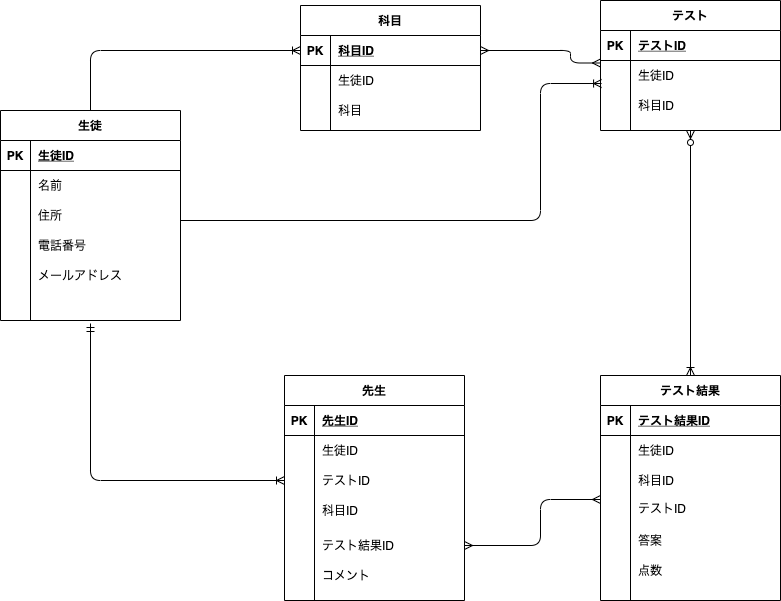

The diagram above was exported from draw.io. Its source (the exported page's mxGraphModel, read from the mxfile embedded in the PNG):
<mxGraphModel dx="1296" dy="714" grid="1" gridSize="10" guides="1" tooltips="1" connect="1" arrows="1" fold="1" page="1" pageScale="1" pageWidth="827" pageHeight="1169" math="0" shadow="0">
  <root>
    <mxCell id="0" />
    <mxCell id="1" parent="0" />
    <mxCell id="26" value="先生" style="shape=table;startSize=30;container=1;collapsible=1;childLayout=tableLayout;fixedRows=1;rowLines=0;fontStyle=1;align=center;resizeLast=1;" parent="1" vertex="1">
      <mxGeometry x="324" y="485" width="180" height="225" as="geometry">
        <mxRectangle x="500" y="130" width="60" height="30" as="alternateBounds" />
      </mxGeometry>
    </mxCell>
    <mxCell id="27" value="" style="shape=partialRectangle;collapsible=0;dropTarget=0;pointerEvents=0;fillColor=none;top=0;left=0;bottom=1;right=0;points=[[0,0.5],[1,0.5]];portConstraint=eastwest;" parent="26" vertex="1">
      <mxGeometry y="30" width="180" height="30" as="geometry" />
    </mxCell>
    <mxCell id="28" value="PK" style="shape=partialRectangle;connectable=0;fillColor=none;top=0;left=0;bottom=0;right=0;fontStyle=1;overflow=hidden;" parent="27" vertex="1">
      <mxGeometry width="30" height="30" as="geometry" />
    </mxCell>
    <mxCell id="29" value="先生ID" style="shape=partialRectangle;connectable=0;fillColor=none;top=0;left=0;bottom=0;right=0;align=left;spacingLeft=6;fontStyle=5;overflow=hidden;" parent="27" vertex="1">
      <mxGeometry x="30" width="150" height="30" as="geometry" />
    </mxCell>
    <mxCell id="k2pPOguZkID2-L46GyxD-131" value="" style="shape=partialRectangle;collapsible=0;dropTarget=0;pointerEvents=0;fillColor=none;top=0;left=0;bottom=0;right=0;points=[[0,0.5],[1,0.5]];portConstraint=eastwest;" parent="26" vertex="1">
      <mxGeometry y="60" width="180" height="30" as="geometry" />
    </mxCell>
    <mxCell id="k2pPOguZkID2-L46GyxD-132" value="" style="shape=partialRectangle;connectable=0;fillColor=none;top=0;left=0;bottom=0;right=0;editable=1;overflow=hidden;" parent="k2pPOguZkID2-L46GyxD-131" vertex="1">
      <mxGeometry width="30" height="30" as="geometry" />
    </mxCell>
    <mxCell id="k2pPOguZkID2-L46GyxD-133" value="生徒ID" style="shape=partialRectangle;connectable=0;fillColor=none;top=0;left=0;bottom=0;right=0;align=left;spacingLeft=6;overflow=hidden;" parent="k2pPOguZkID2-L46GyxD-131" vertex="1">
      <mxGeometry x="30" width="150" height="30" as="geometry" />
    </mxCell>
    <mxCell id="k2pPOguZkID2-L46GyxD-134" value="" style="shape=partialRectangle;collapsible=0;dropTarget=0;pointerEvents=0;fillColor=none;top=0;left=0;bottom=0;right=0;points=[[0,0.5],[1,0.5]];portConstraint=eastwest;" parent="26" vertex="1">
      <mxGeometry y="90" width="180" height="30" as="geometry" />
    </mxCell>
    <mxCell id="k2pPOguZkID2-L46GyxD-135" value="" style="shape=partialRectangle;connectable=0;fillColor=none;top=0;left=0;bottom=0;right=0;editable=1;overflow=hidden;" parent="k2pPOguZkID2-L46GyxD-134" vertex="1">
      <mxGeometry width="30" height="30" as="geometry" />
    </mxCell>
    <mxCell id="k2pPOguZkID2-L46GyxD-136" value="テストID" style="shape=partialRectangle;connectable=0;fillColor=none;top=0;left=0;bottom=0;right=0;align=left;spacingLeft=6;overflow=hidden;" parent="k2pPOguZkID2-L46GyxD-134" vertex="1">
      <mxGeometry x="30" width="150" height="30" as="geometry" />
    </mxCell>
    <mxCell id="uwa_zXE5BMeCgokX8AOn-139" value="" style="shape=partialRectangle;collapsible=0;dropTarget=0;pointerEvents=0;fillColor=none;top=0;left=0;bottom=0;right=0;points=[[0,0.5],[1,0.5]];portConstraint=eastwest;" vertex="1" parent="26">
      <mxGeometry y="120" width="180" height="30" as="geometry" />
    </mxCell>
    <mxCell id="uwa_zXE5BMeCgokX8AOn-140" value="" style="shape=partialRectangle;connectable=0;fillColor=none;top=0;left=0;bottom=0;right=0;editable=1;overflow=hidden;" vertex="1" parent="uwa_zXE5BMeCgokX8AOn-139">
      <mxGeometry width="30" height="30" as="geometry" />
    </mxCell>
    <mxCell id="uwa_zXE5BMeCgokX8AOn-141" value="科目ID" style="shape=partialRectangle;connectable=0;fillColor=none;top=0;left=0;bottom=0;right=0;align=left;spacingLeft=6;overflow=hidden;" vertex="1" parent="uwa_zXE5BMeCgokX8AOn-139">
      <mxGeometry x="30" width="150" height="30" as="geometry" />
    </mxCell>
    <mxCell id="30" value="" style="shape=partialRectangle;collapsible=0;dropTarget=0;pointerEvents=0;fillColor=none;top=0;left=0;bottom=0;right=0;points=[[0,0.5],[1,0.5]];portConstraint=eastwest;" parent="26" vertex="1">
      <mxGeometry y="150" width="180" height="40" as="geometry" />
    </mxCell>
    <mxCell id="31" value="" style="shape=partialRectangle;connectable=0;fillColor=none;top=0;left=0;bottom=0;right=0;editable=1;overflow=hidden;" parent="30" vertex="1">
      <mxGeometry width="30" height="40" as="geometry" />
    </mxCell>
    <mxCell id="32" value="テスト結果ID" style="shape=partialRectangle;connectable=0;fillColor=none;top=0;left=0;bottom=0;right=0;align=left;spacingLeft=6;overflow=hidden;" parent="30" vertex="1">
      <mxGeometry x="30" width="150" height="40" as="geometry" />
    </mxCell>
    <mxCell id="k2pPOguZkID2-L46GyxD-127" value="" style="shape=partialRectangle;collapsible=0;dropTarget=0;pointerEvents=0;fillColor=none;top=0;left=0;bottom=0;right=0;points=[[0,0.5],[1,0.5]];portConstraint=eastwest;" parent="26" vertex="1">
      <mxGeometry y="190" width="180" height="20" as="geometry" />
    </mxCell>
    <mxCell id="k2pPOguZkID2-L46GyxD-128" value="" style="shape=partialRectangle;connectable=0;fillColor=none;top=0;left=0;bottom=0;right=0;editable=1;overflow=hidden;" parent="k2pPOguZkID2-L46GyxD-127" vertex="1">
      <mxGeometry width="30" height="20" as="geometry" />
    </mxCell>
    <mxCell id="k2pPOguZkID2-L46GyxD-129" value="コメント" style="shape=partialRectangle;connectable=0;fillColor=none;top=0;left=0;bottom=0;right=0;align=left;spacingLeft=6;overflow=hidden;" parent="k2pPOguZkID2-L46GyxD-127" vertex="1">
      <mxGeometry x="30" width="150" height="20" as="geometry" />
    </mxCell>
    <mxCell id="40" value="テスト" style="shape=table;startSize=30;container=1;collapsible=1;childLayout=tableLayout;fixedRows=1;rowLines=0;fontStyle=1;align=center;resizeLast=1;" parent="1" vertex="1">
      <mxGeometry x="640" y="110" width="180" height="130" as="geometry" />
    </mxCell>
    <mxCell id="41" value="" style="shape=partialRectangle;collapsible=0;dropTarget=0;pointerEvents=0;fillColor=none;top=0;left=0;bottom=1;right=0;points=[[0,0.5],[1,0.5]];portConstraint=eastwest;" parent="40" vertex="1">
      <mxGeometry y="30" width="180" height="30" as="geometry" />
    </mxCell>
    <mxCell id="42" value="PK" style="shape=partialRectangle;connectable=0;fillColor=none;top=0;left=0;bottom=0;right=0;fontStyle=1;overflow=hidden;" parent="41" vertex="1">
      <mxGeometry width="30" height="30" as="geometry" />
    </mxCell>
    <mxCell id="43" value="テストID" style="shape=partialRectangle;connectable=0;fillColor=none;top=0;left=0;bottom=0;right=0;align=left;spacingLeft=6;fontStyle=5;overflow=hidden;" parent="41" vertex="1">
      <mxGeometry x="30" width="150" height="30" as="geometry" />
    </mxCell>
    <mxCell id="47" value="" style="shape=partialRectangle;collapsible=0;dropTarget=0;pointerEvents=0;fillColor=none;top=0;left=0;bottom=0;right=0;points=[[0,0.5],[1,0.5]];portConstraint=eastwest;" parent="40" vertex="1">
      <mxGeometry y="60" width="180" height="30" as="geometry" />
    </mxCell>
    <mxCell id="48" value="" style="shape=partialRectangle;connectable=0;fillColor=none;top=0;left=0;bottom=0;right=0;editable=1;overflow=hidden;" parent="47" vertex="1">
      <mxGeometry width="30" height="30" as="geometry" />
    </mxCell>
    <mxCell id="49" value="生徒ID" style="shape=partialRectangle;connectable=0;fillColor=none;top=0;left=0;bottom=0;right=0;align=left;spacingLeft=6;overflow=hidden;" parent="47" vertex="1">
      <mxGeometry x="30" width="150" height="30" as="geometry" />
    </mxCell>
    <mxCell id="uwa_zXE5BMeCgokX8AOn-130" value="" style="shape=partialRectangle;collapsible=0;dropTarget=0;pointerEvents=0;fillColor=none;top=0;left=0;bottom=0;right=0;points=[[0,0.5],[1,0.5]];portConstraint=eastwest;" vertex="1" parent="40">
      <mxGeometry y="90" width="180" height="30" as="geometry" />
    </mxCell>
    <mxCell id="uwa_zXE5BMeCgokX8AOn-131" value="" style="shape=partialRectangle;connectable=0;fillColor=none;top=0;left=0;bottom=0;right=0;editable=1;overflow=hidden;" vertex="1" parent="uwa_zXE5BMeCgokX8AOn-130">
      <mxGeometry width="30" height="30" as="geometry" />
    </mxCell>
    <mxCell id="uwa_zXE5BMeCgokX8AOn-132" value="科目ID" style="shape=partialRectangle;connectable=0;fillColor=none;top=0;left=0;bottom=0;right=0;align=left;spacingLeft=6;overflow=hidden;" vertex="1" parent="uwa_zXE5BMeCgokX8AOn-130">
      <mxGeometry x="30" width="150" height="30" as="geometry" />
    </mxCell>
    <mxCell id="53" value="生徒" style="shape=table;startSize=30;container=1;collapsible=1;childLayout=tableLayout;fixedRows=1;rowLines=0;fontStyle=1;align=center;resizeLast=1;" parent="1" vertex="1">
      <mxGeometry x="40" y="220" width="180" height="210" as="geometry">
        <mxRectangle x="500" y="130" width="60" height="30" as="alternateBounds" />
      </mxGeometry>
    </mxCell>
    <mxCell id="54" value="" style="shape=partialRectangle;collapsible=0;dropTarget=0;pointerEvents=0;fillColor=none;top=0;left=0;bottom=1;right=0;points=[[0,0.5],[1,0.5]];portConstraint=eastwest;" parent="53" vertex="1">
      <mxGeometry y="30" width="180" height="30" as="geometry" />
    </mxCell>
    <mxCell id="55" value="PK" style="shape=partialRectangle;connectable=0;fillColor=none;top=0;left=0;bottom=0;right=0;fontStyle=1;overflow=hidden;" parent="54" vertex="1">
      <mxGeometry width="30" height="30" as="geometry" />
    </mxCell>
    <mxCell id="56" value="生徒ID" style="shape=partialRectangle;connectable=0;fillColor=none;top=0;left=0;bottom=0;right=0;align=left;spacingLeft=6;fontStyle=5;overflow=hidden;" parent="54" vertex="1">
      <mxGeometry x="30" width="150" height="30" as="geometry" />
    </mxCell>
    <mxCell id="57" value="" style="shape=partialRectangle;collapsible=0;dropTarget=0;pointerEvents=0;fillColor=none;top=0;left=0;bottom=0;right=0;points=[[0,0.5],[1,0.5]];portConstraint=eastwest;" parent="53" vertex="1">
      <mxGeometry y="60" width="180" height="30" as="geometry" />
    </mxCell>
    <mxCell id="58" value="" style="shape=partialRectangle;connectable=0;fillColor=none;top=0;left=0;bottom=0;right=0;editable=1;overflow=hidden;" parent="57" vertex="1">
      <mxGeometry width="30" height="30" as="geometry" />
    </mxCell>
    <mxCell id="59" value="名前" style="shape=partialRectangle;connectable=0;fillColor=none;top=0;left=0;bottom=0;right=0;align=left;spacingLeft=6;overflow=hidden;" parent="57" vertex="1">
      <mxGeometry x="30" width="150" height="30" as="geometry" />
    </mxCell>
    <mxCell id="60" value="" style="shape=partialRectangle;collapsible=0;dropTarget=0;pointerEvents=0;fillColor=none;top=0;left=0;bottom=0;right=0;points=[[0,0.5],[1,0.5]];portConstraint=eastwest;" parent="53" vertex="1">
      <mxGeometry y="90" width="180" height="30" as="geometry" />
    </mxCell>
    <mxCell id="61" value="" style="shape=partialRectangle;connectable=0;fillColor=none;top=0;left=0;bottom=0;right=0;editable=1;overflow=hidden;" parent="60" vertex="1">
      <mxGeometry width="30" height="30" as="geometry" />
    </mxCell>
    <mxCell id="62" value="住所" style="shape=partialRectangle;connectable=0;fillColor=none;top=0;left=0;bottom=0;right=0;align=left;spacingLeft=6;overflow=hidden;" parent="60" vertex="1">
      <mxGeometry x="30" width="150" height="30" as="geometry" />
    </mxCell>
    <mxCell id="63" value="" style="shape=partialRectangle;collapsible=0;dropTarget=0;pointerEvents=0;fillColor=none;top=0;left=0;bottom=0;right=0;points=[[0,0.5],[1,0.5]];portConstraint=eastwest;" parent="53" vertex="1">
      <mxGeometry y="120" width="180" height="30" as="geometry" />
    </mxCell>
    <mxCell id="64" value="" style="shape=partialRectangle;connectable=0;fillColor=none;top=0;left=0;bottom=0;right=0;editable=1;overflow=hidden;" parent="63" vertex="1">
      <mxGeometry width="30" height="30" as="geometry" />
    </mxCell>
    <mxCell id="65" value="電話番号" style="shape=partialRectangle;connectable=0;fillColor=none;top=0;left=0;bottom=0;right=0;align=left;spacingLeft=6;overflow=hidden;" parent="63" vertex="1">
      <mxGeometry x="30" width="150" height="30" as="geometry" />
    </mxCell>
    <mxCell id="k7MH4O6uFmlw30ApYrZC-130" value="" style="shape=partialRectangle;collapsible=0;dropTarget=0;pointerEvents=0;fillColor=none;top=0;left=0;bottom=0;right=0;points=[[0,0.5],[1,0.5]];portConstraint=eastwest;" parent="53" vertex="1">
      <mxGeometry y="150" width="180" height="30" as="geometry" />
    </mxCell>
    <mxCell id="k7MH4O6uFmlw30ApYrZC-131" value="" style="shape=partialRectangle;connectable=0;fillColor=none;top=0;left=0;bottom=0;right=0;editable=1;overflow=hidden;" parent="k7MH4O6uFmlw30ApYrZC-130" vertex="1">
      <mxGeometry width="30" height="30" as="geometry" />
    </mxCell>
    <mxCell id="k7MH4O6uFmlw30ApYrZC-132" value="メールアドレス" style="shape=partialRectangle;connectable=0;fillColor=none;top=0;left=0;bottom=0;right=0;align=left;spacingLeft=6;overflow=hidden;" parent="k7MH4O6uFmlw30ApYrZC-130" vertex="1">
      <mxGeometry x="30" width="150" height="30" as="geometry" />
    </mxCell>
    <mxCell id="k7MH4O6uFmlw30ApYrZC-149" value="" style="shape=partialRectangle;collapsible=0;dropTarget=0;pointerEvents=0;fillColor=none;top=0;left=0;bottom=0;right=0;points=[[0,0.5],[1,0.5]];portConstraint=eastwest;" parent="53" vertex="1">
      <mxGeometry y="180" width="180" height="30" as="geometry" />
    </mxCell>
    <mxCell id="k7MH4O6uFmlw30ApYrZC-150" value="" style="shape=partialRectangle;connectable=0;fillColor=none;top=0;left=0;bottom=0;right=0;editable=1;overflow=hidden;" parent="k7MH4O6uFmlw30ApYrZC-149" vertex="1">
      <mxGeometry width="30" height="30" as="geometry" />
    </mxCell>
    <mxCell id="k7MH4O6uFmlw30ApYrZC-151" value="" style="shape=partialRectangle;connectable=0;fillColor=none;top=0;left=0;bottom=0;right=0;align=left;spacingLeft=6;overflow=hidden;" parent="k7MH4O6uFmlw30ApYrZC-149" vertex="1">
      <mxGeometry x="30" width="150" height="30" as="geometry" />
    </mxCell>
    <mxCell id="93" value="テスト結果" style="shape=table;startSize=30;container=1;collapsible=1;childLayout=tableLayout;fixedRows=1;rowLines=0;fontStyle=1;align=center;resizeLast=1;" parent="1" vertex="1">
      <mxGeometry x="640" y="485" width="180" height="225" as="geometry" />
    </mxCell>
    <mxCell id="94" value="" style="shape=partialRectangle;collapsible=0;dropTarget=0;pointerEvents=0;fillColor=none;top=0;left=0;bottom=1;right=0;points=[[0,0.5],[1,0.5]];portConstraint=eastwest;" parent="93" vertex="1">
      <mxGeometry y="30" width="180" height="30" as="geometry" />
    </mxCell>
    <mxCell id="95" value="PK" style="shape=partialRectangle;connectable=0;fillColor=none;top=0;left=0;bottom=0;right=0;fontStyle=1;overflow=hidden;" parent="94" vertex="1">
      <mxGeometry width="30" height="30" as="geometry" />
    </mxCell>
    <mxCell id="96" value="テスト結果ID" style="shape=partialRectangle;connectable=0;fillColor=none;top=0;left=0;bottom=0;right=0;align=left;spacingLeft=6;fontStyle=5;overflow=hidden;" parent="94" vertex="1">
      <mxGeometry x="30" width="150" height="30" as="geometry" />
    </mxCell>
    <mxCell id="106" value="" style="shape=partialRectangle;collapsible=0;dropTarget=0;pointerEvents=0;fillColor=none;top=0;left=0;bottom=0;right=0;points=[[0,0.5],[1,0.5]];portConstraint=eastwest;" parent="93" vertex="1">
      <mxGeometry y="60" width="180" height="30" as="geometry" />
    </mxCell>
    <mxCell id="107" value="" style="shape=partialRectangle;connectable=0;fillColor=none;top=0;left=0;bottom=0;right=0;editable=1;overflow=hidden;" parent="106" vertex="1">
      <mxGeometry width="30" height="30" as="geometry" />
    </mxCell>
    <mxCell id="108" value="生徒ID" style="shape=partialRectangle;connectable=0;fillColor=none;top=0;left=0;bottom=0;right=0;align=left;spacingLeft=6;overflow=hidden;" parent="106" vertex="1">
      <mxGeometry x="30" width="150" height="30" as="geometry" />
    </mxCell>
    <mxCell id="97" value="" style="shape=partialRectangle;collapsible=0;dropTarget=0;pointerEvents=0;fillColor=none;top=0;left=0;bottom=0;right=0;points=[[0,0.5],[1,0.5]];portConstraint=eastwest;" parent="93" vertex="1">
      <mxGeometry y="90" width="180" height="30" as="geometry" />
    </mxCell>
    <mxCell id="98" value="" style="shape=partialRectangle;connectable=0;fillColor=none;top=0;left=0;bottom=0;right=0;editable=1;overflow=hidden;" parent="97" vertex="1">
      <mxGeometry width="30" height="30" as="geometry" />
    </mxCell>
    <mxCell id="99" value="科目ID" style="shape=partialRectangle;connectable=0;fillColor=none;top=0;left=0;bottom=0;right=0;align=left;spacingLeft=6;overflow=hidden;" parent="97" vertex="1">
      <mxGeometry x="30" width="150" height="30" as="geometry" />
    </mxCell>
    <mxCell id="uwa_zXE5BMeCgokX8AOn-136" value="" style="shape=partialRectangle;collapsible=0;dropTarget=0;pointerEvents=0;fillColor=none;top=0;left=0;bottom=0;right=0;points=[[0,0.5],[1,0.5]];portConstraint=eastwest;" vertex="1" parent="93">
      <mxGeometry y="120" width="180" height="25" as="geometry" />
    </mxCell>
    <mxCell id="uwa_zXE5BMeCgokX8AOn-137" value="" style="shape=partialRectangle;connectable=0;fillColor=none;top=0;left=0;bottom=0;right=0;editable=1;overflow=hidden;" vertex="1" parent="uwa_zXE5BMeCgokX8AOn-136">
      <mxGeometry width="30" height="25" as="geometry" />
    </mxCell>
    <mxCell id="uwa_zXE5BMeCgokX8AOn-138" value="テストID" style="shape=partialRectangle;connectable=0;fillColor=none;top=0;left=0;bottom=0;right=0;align=left;spacingLeft=6;overflow=hidden;" vertex="1" parent="uwa_zXE5BMeCgokX8AOn-136">
      <mxGeometry x="30" width="150" height="25" as="geometry" />
    </mxCell>
    <mxCell id="k2pPOguZkID2-L46GyxD-124" value="" style="shape=partialRectangle;collapsible=0;dropTarget=0;pointerEvents=0;fillColor=none;top=0;left=0;bottom=0;right=0;points=[[0,0.5],[1,0.5]];portConstraint=eastwest;" parent="93" vertex="1">
      <mxGeometry y="145" width="180" height="40" as="geometry" />
    </mxCell>
    <mxCell id="k2pPOguZkID2-L46GyxD-125" value="" style="shape=partialRectangle;connectable=0;fillColor=none;top=0;left=0;bottom=0;right=0;editable=1;overflow=hidden;" parent="k2pPOguZkID2-L46GyxD-124" vertex="1">
      <mxGeometry width="30" height="40" as="geometry" />
    </mxCell>
    <mxCell id="k2pPOguZkID2-L46GyxD-126" value="答案" style="shape=partialRectangle;connectable=0;fillColor=none;top=0;left=0;bottom=0;right=0;align=left;spacingLeft=6;overflow=hidden;" parent="k2pPOguZkID2-L46GyxD-124" vertex="1">
      <mxGeometry x="30" width="150" height="40" as="geometry" />
    </mxCell>
    <mxCell id="100" value="" style="shape=partialRectangle;collapsible=0;dropTarget=0;pointerEvents=0;fillColor=none;top=0;left=0;bottom=0;right=0;points=[[0,0.5],[1,0.5]];portConstraint=eastwest;" parent="93" vertex="1">
      <mxGeometry y="185" width="180" height="20" as="geometry" />
    </mxCell>
    <mxCell id="101" value="" style="shape=partialRectangle;connectable=0;fillColor=none;top=0;left=0;bottom=0;right=0;editable=1;overflow=hidden;" parent="100" vertex="1">
      <mxGeometry width="30" height="20" as="geometry" />
    </mxCell>
    <mxCell id="102" value="点数" style="shape=partialRectangle;connectable=0;fillColor=none;top=0;left=0;bottom=0;right=0;align=left;spacingLeft=6;overflow=hidden;" parent="100" vertex="1">
      <mxGeometry x="30" width="150" height="20" as="geometry" />
    </mxCell>
    <mxCell id="5KTQTe4AG8cdLFu1zEmv-125" value="" style="fontSize=12;html=1;endArrow=ERoneToMany;startArrow=ERzeroToMany;entryX=0.5;entryY=0;entryDx=0;entryDy=0;edgeStyle=orthogonalEdgeStyle;exitX=0.5;exitY=1;exitDx=0;exitDy=0;" parent="1" source="40" target="93" edge="1">
      <mxGeometry width="100" height="100" relative="1" as="geometry">
        <mxPoint x="570" y="380" as="sourcePoint" />
        <mxPoint x="610" y="45" as="targetPoint" />
        <Array as="points" />
      </mxGeometry>
    </mxCell>
    <mxCell id="UbTIby3At3yeGog2P6Ws-127" value="" style="fontSize=12;html=1;endArrow=ERoneToMany;startArrow=ERmandOne;entryX=0;entryY=0.5;entryDx=0;entryDy=0;exitX=0.5;exitY=1.1;exitDx=0;exitDy=0;exitPerimeter=0;edgeStyle=orthogonalEdgeStyle;" parent="1" source="k7MH4O6uFmlw30ApYrZC-149" target="k2pPOguZkID2-L46GyxD-134" edge="1">
      <mxGeometry width="100" height="100" relative="1" as="geometry">
        <mxPoint x="150" y="380" as="sourcePoint" />
        <mxPoint x="250" y="280" as="targetPoint" />
        <Array as="points">
          <mxPoint x="130" y="590" />
        </Array>
      </mxGeometry>
    </mxCell>
    <mxCell id="k2pPOguZkID2-L46GyxD-137" value="" style="edgeStyle=orthogonalEdgeStyle;fontSize=12;html=1;endArrow=ERmany;startArrow=ERmany;fontColor=#FFFFFF;entryX=1;entryY=0.5;entryDx=0;entryDy=0;" parent="1" target="30" edge="1">
      <mxGeometry width="100" height="100" relative="1" as="geometry">
        <mxPoint x="640" y="609" as="sourcePoint" />
        <mxPoint x="604" y="460" as="targetPoint" />
        <Array as="points">
          <mxPoint x="580" y="609" />
        </Array>
      </mxGeometry>
    </mxCell>
    <mxCell id="YondVKKFqoV8-jYupWfW-108" value="科目" style="shape=table;startSize=30;container=1;collapsible=1;childLayout=tableLayout;fixedRows=1;rowLines=0;fontStyle=1;align=center;resizeLast=1;" parent="1" vertex="1">
      <mxGeometry x="340" y="115" width="180" height="125" as="geometry" />
    </mxCell>
    <mxCell id="YondVKKFqoV8-jYupWfW-109" value="" style="shape=partialRectangle;collapsible=0;dropTarget=0;pointerEvents=0;fillColor=none;top=0;left=0;bottom=1;right=0;points=[[0,0.5],[1,0.5]];portConstraint=eastwest;" parent="YondVKKFqoV8-jYupWfW-108" vertex="1">
      <mxGeometry y="30" width="180" height="30" as="geometry" />
    </mxCell>
    <mxCell id="YondVKKFqoV8-jYupWfW-110" value="PK" style="shape=partialRectangle;connectable=0;fillColor=none;top=0;left=0;bottom=0;right=0;fontStyle=1;overflow=hidden;" parent="YondVKKFqoV8-jYupWfW-109" vertex="1">
      <mxGeometry width="30" height="30" as="geometry" />
    </mxCell>
    <mxCell id="YondVKKFqoV8-jYupWfW-111" value="科目ID" style="shape=partialRectangle;connectable=0;fillColor=none;top=0;left=0;bottom=0;right=0;align=left;spacingLeft=6;fontStyle=5;overflow=hidden;" parent="YondVKKFqoV8-jYupWfW-109" vertex="1">
      <mxGeometry x="30" width="150" height="30" as="geometry" />
    </mxCell>
    <mxCell id="YondVKKFqoV8-jYupWfW-112" value="" style="shape=partialRectangle;collapsible=0;dropTarget=0;pointerEvents=0;fillColor=none;top=0;left=0;bottom=0;right=0;points=[[0,0.5],[1,0.5]];portConstraint=eastwest;" parent="YondVKKFqoV8-jYupWfW-108" vertex="1">
      <mxGeometry y="60" width="180" height="30" as="geometry" />
    </mxCell>
    <mxCell id="YondVKKFqoV8-jYupWfW-113" value="" style="shape=partialRectangle;connectable=0;fillColor=none;top=0;left=0;bottom=0;right=0;editable=1;overflow=hidden;" parent="YondVKKFqoV8-jYupWfW-112" vertex="1">
      <mxGeometry width="30" height="30" as="geometry" />
    </mxCell>
    <mxCell id="YondVKKFqoV8-jYupWfW-114" value="生徒ID" style="shape=partialRectangle;connectable=0;fillColor=none;top=0;left=0;bottom=0;right=0;align=left;spacingLeft=6;overflow=hidden;" parent="YondVKKFqoV8-jYupWfW-112" vertex="1">
      <mxGeometry x="30" width="150" height="30" as="geometry" />
    </mxCell>
    <mxCell id="uwa_zXE5BMeCgokX8AOn-188" value="" style="shape=partialRectangle;collapsible=0;dropTarget=0;pointerEvents=0;fillColor=none;top=0;left=0;bottom=0;right=0;points=[[0,0.5],[1,0.5]];portConstraint=eastwest;" vertex="1" parent="YondVKKFqoV8-jYupWfW-108">
      <mxGeometry y="90" width="180" height="30" as="geometry" />
    </mxCell>
    <mxCell id="uwa_zXE5BMeCgokX8AOn-189" value="" style="shape=partialRectangle;connectable=0;fillColor=none;top=0;left=0;bottom=0;right=0;editable=1;overflow=hidden;" vertex="1" parent="uwa_zXE5BMeCgokX8AOn-188">
      <mxGeometry width="30" height="30" as="geometry" />
    </mxCell>
    <mxCell id="uwa_zXE5BMeCgokX8AOn-190" value="科目" style="shape=partialRectangle;connectable=0;fillColor=none;top=0;left=0;bottom=0;right=0;align=left;spacingLeft=6;overflow=hidden;" vertex="1" parent="uwa_zXE5BMeCgokX8AOn-188">
      <mxGeometry x="30" width="150" height="30" as="geometry" />
    </mxCell>
    <mxCell id="Pi_ej7fZoJtexagrr8ed-108" value="" style="fontSize=12;html=1;endArrow=ERmany;startArrow=ERmany;fontColor=#FFFFFF;exitX=0;exitY=0.5;exitDx=0;exitDy=0;edgeStyle=orthogonalEdgeStyle;entryX=1;entryY=0.5;entryDx=0;entryDy=0;" parent="1" target="YondVKKFqoV8-jYupWfW-109" edge="1">
      <mxGeometry width="100" height="100" relative="1" as="geometry">
        <mxPoint x="640" y="172.5" as="sourcePoint" />
        <mxPoint x="540" y="160" as="targetPoint" />
        <Array as="points">
          <mxPoint x="610" y="173" />
          <mxPoint x="610" y="160" />
        </Array>
      </mxGeometry>
    </mxCell>
    <mxCell id="1sDAs22VrFLERR7Rf3sh-108" value="" style="edgeStyle=orthogonalEdgeStyle;fontSize=12;html=1;endArrow=ERoneToMany;exitX=0.389;exitY=0;exitDx=0;exitDy=0;exitPerimeter=0;entryX=0.006;entryY=0.767;entryDx=0;entryDy=0;entryPerimeter=0;" edge="1" parent="1" target="47">
      <mxGeometry width="100" height="100" relative="1" as="geometry">
        <mxPoint x="220" y="330" as="sourcePoint" />
        <mxPoint x="640" y="175" as="targetPoint" />
        <Array as="points">
          <mxPoint x="580" y="330" />
          <mxPoint x="580" y="193" />
        </Array>
      </mxGeometry>
    </mxCell>
    <mxCell id="-H82OE1N8h_3snkTpFIH-108" value="" style="edgeStyle=orthogonalEdgeStyle;fontSize=12;html=1;endArrow=ERoneToMany;exitX=0.5;exitY=0;exitDx=0;exitDy=0;entryX=0;entryY=0.5;entryDx=0;entryDy=0;" edge="1" parent="1" source="53" target="YondVKKFqoV8-jYupWfW-109">
      <mxGeometry width="100" height="100" relative="1" as="geometry">
        <mxPoint x="100" y="170" as="sourcePoint" />
        <mxPoint x="200" y="70" as="targetPoint" />
      </mxGeometry>
    </mxCell>
  </root>
</mxGraphModel>